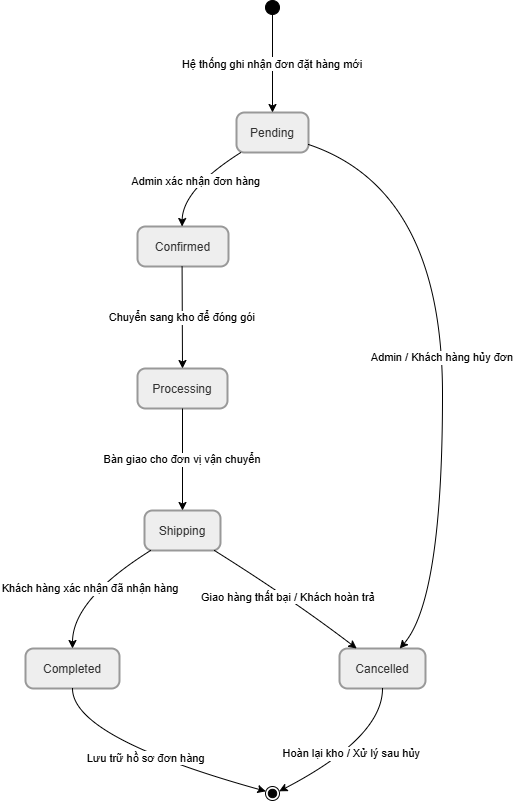

The diagram above was exported from draw.io. Its source (the exported page's mxGraphModel, read from the mxfile embedded in the PNG):
<mxGraphModel dx="3011" dy="1133" grid="1" gridSize="10" guides="1" tooltips="1" connect="1" arrows="1" fold="1" page="1" pageScale="1" pageWidth="827" pageHeight="1169" background="light-dark(#FFFFFF,#000000)" math="0" shadow="0">
  <root>
    <mxCell id="0" />
    <mxCell id="1" parent="0" />
    <mxCell id="bwgJzKlDmWMpe58qt7yf-292" parent="1" style="ellipse;fillColor=strokeColor;fontColor=light-dark(#333333,#cccccc);" value="" vertex="1">
      <mxGeometry height="14" width="14" x="260" y="20" as="geometry" />
    </mxCell>
    <mxCell id="bwgJzKlDmWMpe58qt7yf-293" parent="1" style="rounded=1;arcSize=20;strokeWidth=2;fillColor=light-dark(#eeeeee,#1f2020);strokeColor=light-dark(#999999,#cccccc);fontColor=light-dark(#333333,#cccccc);" value="Pending" vertex="1">
      <mxGeometry height="40" width="72" x="231" y="132" as="geometry" />
    </mxCell>
    <mxCell id="bwgJzKlDmWMpe58qt7yf-294" parent="1" style="rounded=1;arcSize=20;strokeWidth=2;fillColor=light-dark(#eeeeee,#1f2020);strokeColor=light-dark(#999999,#cccccc);fontColor=light-dark(#333333,#cccccc);" value="Confirmed" vertex="1">
      <mxGeometry height="40" width="91" x="132" y="246" as="geometry" />
    </mxCell>
    <mxCell id="bwgJzKlDmWMpe58qt7yf-295" parent="1" style="rounded=1;arcSize=20;strokeWidth=2;fillColor=light-dark(#eeeeee,#1f2020);strokeColor=light-dark(#999999,#cccccc);fontColor=light-dark(#333333,#cccccc);" value="Cancelled" vertex="1">
      <mxGeometry height="40" width="86" x="334" y="668" as="geometry" />
    </mxCell>
    <mxCell id="bwgJzKlDmWMpe58qt7yf-296" parent="1" style="rounded=1;arcSize=20;strokeWidth=2;fillColor=light-dark(#eeeeee,#1f2020);strokeColor=light-dark(#999999,#cccccc);fontColor=light-dark(#333333,#cccccc);" value="Processing" vertex="1">
      <mxGeometry height="40" width="90" x="132" y="388" as="geometry" />
    </mxCell>
    <mxCell id="bwgJzKlDmWMpe58qt7yf-297" parent="1" style="rounded=1;arcSize=20;strokeWidth=2;fillColor=light-dark(#eeeeee,#1f2020);strokeColor=light-dark(#999999,#cccccc);fontColor=light-dark(#333333,#cccccc);" value="Shipping" vertex="1">
      <mxGeometry height="40" width="76" x="139" y="530" as="geometry" />
    </mxCell>
    <mxCell id="bwgJzKlDmWMpe58qt7yf-298" parent="1" style="rounded=1;arcSize=20;strokeWidth=2;fillColor=light-dark(#eeeeee,#1f2020);strokeColor=light-dark(#999999,#cccccc);fontColor=light-dark(#333333,#cccccc);" value="Completed" vertex="1">
      <mxGeometry height="40" width="94" x="20" y="668" as="geometry" />
    </mxCell>
    <mxCell id="bwgJzKlDmWMpe58qt7yf-299" parent="1" style="ellipse;shape=endState;fillColor=strokeColor;fontColor=light-dark(#333333,#cccccc);" value="" vertex="1">
      <mxGeometry height="14" width="14" x="260" y="806" as="geometry" />
    </mxCell>
    <mxCell id="bwgJzKlDmWMpe58qt7yf-300" edge="1" parent="1" source="bwgJzKlDmWMpe58qt7yf-292" style="curved=1;startArrow=none;;fillColor=none;;exitX=0.5;exitY=1;entryX=0.5;entryY=0;rounded=0;" target="bwgJzKlDmWMpe58qt7yf-293" value="Hệ thống ghi nhận đơn đặt hàng mới">
      <mxGeometry relative="1" as="geometry">
        <Array as="points" />
      </mxGeometry>
    </mxCell>
    <mxCell id="bwgJzKlDmWMpe58qt7yf-301" edge="1" parent="1" source="bwgJzKlDmWMpe58qt7yf-293" style="curved=1;startArrow=none;;fillColor=none;;exitX=0.06;exitY=1;entryX=0.49;entryY=0;rounded=0;" target="bwgJzKlDmWMpe58qt7yf-294" value="Admin xác nhận đơn hàng">
      <mxGeometry relative="1" as="geometry">
        <Array as="points">
          <mxPoint x="177" y="209" />
        </Array>
      </mxGeometry>
    </mxCell>
    <mxCell id="bwgJzKlDmWMpe58qt7yf-302" edge="1" parent="1" source="bwgJzKlDmWMpe58qt7yf-293" style="curved=1;startArrow=none;;fillColor=none;;exitX=1;exitY=0.8;entryX=0.7;entryY=0;rounded=0;" target="bwgJzKlDmWMpe58qt7yf-295" value="Admin / Khách hàng hủy đơn">
      <mxGeometry relative="1" as="geometry">
        <Array as="points">
          <mxPoint x="437" y="209" />
          <mxPoint x="437" y="619" />
        </Array>
      </mxGeometry>
    </mxCell>
    <mxCell id="bwgJzKlDmWMpe58qt7yf-303" edge="1" parent="1" source="bwgJzKlDmWMpe58qt7yf-294" style="curved=1;startArrow=none;;fillColor=none;;exitX=0.49;exitY=1;entryX=0.5;entryY=0;rounded=0;" target="bwgJzKlDmWMpe58qt7yf-296" value="Chuyển sang kho để đóng gói">
      <mxGeometry relative="1" as="geometry">
        <Array as="points" />
      </mxGeometry>
    </mxCell>
    <mxCell id="bwgJzKlDmWMpe58qt7yf-304" edge="1" parent="1" source="bwgJzKlDmWMpe58qt7yf-296" style="curved=1;startArrow=none;;fillColor=none;;exitX=0.5;exitY=1;entryX=0.5;entryY=0;rounded=0;" target="bwgJzKlDmWMpe58qt7yf-297" value="Bàn giao cho đơn vị vận chuyển">
      <mxGeometry relative="1" as="geometry">
        <Array as="points" />
      </mxGeometry>
    </mxCell>
    <mxCell id="bwgJzKlDmWMpe58qt7yf-305" edge="1" parent="1" source="bwgJzKlDmWMpe58qt7yf-297" style="curved=1;startArrow=none;;fillColor=none;;exitX=0.08;exitY=1;entryX=0.5;entryY=0;rounded=0;" target="bwgJzKlDmWMpe58qt7yf-298" value="Khách hàng xác nhận đã nhận hàng">
      <mxGeometry relative="1" as="geometry">
        <Array as="points">
          <mxPoint x="67" y="619" />
        </Array>
      </mxGeometry>
    </mxCell>
    <mxCell id="bwgJzKlDmWMpe58qt7yf-306" edge="1" parent="1" source="bwgJzKlDmWMpe58qt7yf-297" style="curved=1;startArrow=none;;fillColor=none;;exitX=0.92;exitY=1;entryX=0.2;entryY=0;rounded=0;" target="bwgJzKlDmWMpe58qt7yf-295" value="Giao hàng thất bại / Khách hoàn trả">
      <mxGeometry relative="1" as="geometry">
        <Array as="points">
          <mxPoint x="287" y="619" />
        </Array>
      </mxGeometry>
    </mxCell>
    <mxCell id="bwgJzKlDmWMpe58qt7yf-307" edge="1" parent="1" source="bwgJzKlDmWMpe58qt7yf-298" style="curved=1;startArrow=none;;fillColor=none;;exitX=0.5;exitY=1;entryX=0;entryY=0.36;rounded=0;" target="bwgJzKlDmWMpe58qt7yf-299" value="Lưu trữ hồ sơ đơn hàng">
      <mxGeometry relative="1" as="geometry">
        <Array as="points">
          <mxPoint x="67" y="757" />
        </Array>
      </mxGeometry>
    </mxCell>
    <mxCell id="bwgJzKlDmWMpe58qt7yf-308" edge="1" parent="1" source="bwgJzKlDmWMpe58qt7yf-295" style="curved=1;startArrow=none;;fillColor=none;;exitX=0.5;exitY=1;entryX=1;entryY=0.25;rounded=0;" target="bwgJzKlDmWMpe58qt7yf-299" value="Hoàn lại kho / Xử lý sau hủy">
      <mxGeometry relative="1" as="geometry">
        <Array as="points">
          <mxPoint x="377" y="757" />
        </Array>
      </mxGeometry>
    </mxCell>
  </root>
</mxGraphModel>